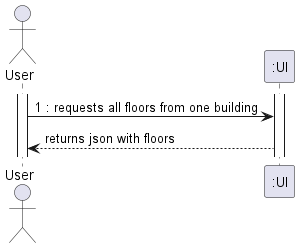

The diagram above was rendered by PlantUML. Its source (embedded in the PNG):
@startuml
actor "User" as OE

activate OE
activate ":UI"
OE -> ":UI" : 1 : requests all floors from one building
":UI" --> OE : returns json with floors


@enduml